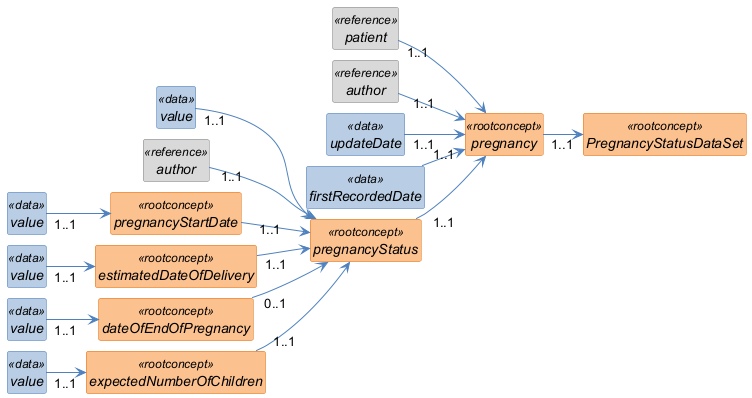

The diagram above was rendered by PlantUML. Its source (embedded in the PNG):
@startuml
left to right direction
skinparam shadowing false
skinparam nodesep 10
skinparam ranksep 40
skinparam classAttributeIconSize 0
skinparam class {
  FontStyle italic
  BackgroundColor<<rootconcept>> #FAC08F
  BorderColor<<rootconcept>> #E36C0A
  BackgroundColor<<data>> #B8CCE4
  BorderColor<<data>> #4F81BD
  BackgroundColor<<reference>> #D9D9D9
  BorderColor<<reference>> #808080
  BackgroundColor<<value set>> #C3D69B
  BorderColor<<value set>> #77933C
  ArrowColor #4F81BD
}
hide circle
hide empty members

class "PregnancyStatusDataSet" as PregnancyStatusDataSet <<rootconcept>> {
}

class "pregnancy" as PregnancyStatusDataSet_pregnancy <<rootconcept>> {
}

class "patient" as PregnancyStatusDataSet_pregnancy_patient <<reference>> {
}

class "author" as PregnancyStatusDataSet_pregnancy_author <<reference>> {
}

class "updateDate" as PregnancyStatusDataSet_pregnancy_updateDate <<data>> {
}

class "firstRecordedDate" as PregnancyStatusDataSet_pregnancy_firstRecordedDate <<data>> {
}

class "pregnancyStatus" as PregnancyStatusDataSet_pregnancy_pregnancyStatus <<rootconcept>> {
}

class "value" as PregnancyStatusDataSet_pregnancy_pregnancyStatus_value <<data>> {
}

class "author" as PregnancyStatusDataSet_pregnancy_pregnancyStatus_author <<reference>> {
}

class "pregnancyStartDate" as PregnancyStatusDataSet_pregnancy_pregnancyStatus_pregnancyStartDate <<rootconcept>> {
}

class "value" as PregnancyStatusDataSet_pregnancy_pregnancyStatus_pregnancyStartDate_value <<data>> {
}

class "estimatedDateOfDelivery" as PregnancyStatusDataSet_pregnancy_pregnancyStatus_estimatedDateOfDelivery <<rootconcept>> {
}

class "value" as PregnancyStatusDataSet_pregnancy_pregnancyStatus_estimatedDateOfDelivery_value <<data>> {
}

class "dateOfEndOfPregnancy" as PregnancyStatusDataSet_pregnancy_pregnancyStatus_dateOfEndOfPregnancy <<rootconcept>> {
}

class "value" as PregnancyStatusDataSet_pregnancy_pregnancyStatus_dateOfEndOfPregnancy_value <<data>> {
}

class "expectedNumberOfChildren" as PregnancyStatusDataSet_pregnancy_pregnancyStatus_expectedNumberOfChildren <<rootconcept>> {
}

class "value" as PregnancyStatusDataSet_pregnancy_pregnancyStatus_expectedNumberOfChildren_value <<data>> {
}

PregnancyStatusDataSet_pregnancy "1..1" --> PregnancyStatusDataSet
PregnancyStatusDataSet_pregnancy_patient "1..1" --> PregnancyStatusDataSet_pregnancy
PregnancyStatusDataSet_pregnancy_author "1..1" --> PregnancyStatusDataSet_pregnancy
PregnancyStatusDataSet_pregnancy_updateDate "1..1" --> PregnancyStatusDataSet_pregnancy
PregnancyStatusDataSet_pregnancy_firstRecordedDate "1..1" --> PregnancyStatusDataSet_pregnancy
PregnancyStatusDataSet_pregnancy_pregnancyStatus "1..1" --> PregnancyStatusDataSet_pregnancy
PregnancyStatusDataSet_pregnancy_pregnancyStatus_value "1..1" --> PregnancyStatusDataSet_pregnancy_pregnancyStatus
PregnancyStatusDataSet_pregnancy_pregnancyStatus_author "1..1" --> PregnancyStatusDataSet_pregnancy_pregnancyStatus
PregnancyStatusDataSet_pregnancy_pregnancyStatus_pregnancyStartDate "1..1" --> PregnancyStatusDataSet_pregnancy_pregnancyStatus
PregnancyStatusDataSet_pregnancy_pregnancyStatus_pregnancyStartDate_value "1..1" --> PregnancyStatusDataSet_pregnancy_pregnancyStatus_pregnancyStartDate
PregnancyStatusDataSet_pregnancy_pregnancyStatus_estimatedDateOfDelivery "1..1" --> PregnancyStatusDataSet_pregnancy_pregnancyStatus
PregnancyStatusDataSet_pregnancy_pregnancyStatus_estimatedDateOfDelivery_value "1..1" --> PregnancyStatusDataSet_pregnancy_pregnancyStatus_estimatedDateOfDelivery
PregnancyStatusDataSet_pregnancy_pregnancyStatus_dateOfEndOfPregnancy "0..1" --> PregnancyStatusDataSet_pregnancy_pregnancyStatus
PregnancyStatusDataSet_pregnancy_pregnancyStatus_dateOfEndOfPregnancy_value "1..1" --> PregnancyStatusDataSet_pregnancy_pregnancyStatus_dateOfEndOfPregnancy
PregnancyStatusDataSet_pregnancy_pregnancyStatus_expectedNumberOfChildren "1..1" --> PregnancyStatusDataSet_pregnancy_pregnancyStatus
PregnancyStatusDataSet_pregnancy_pregnancyStatus_expectedNumberOfChildren_value "1..1" --> PregnancyStatusDataSet_pregnancy_pregnancyStatus_expectedNumberOfChildren
@enduml